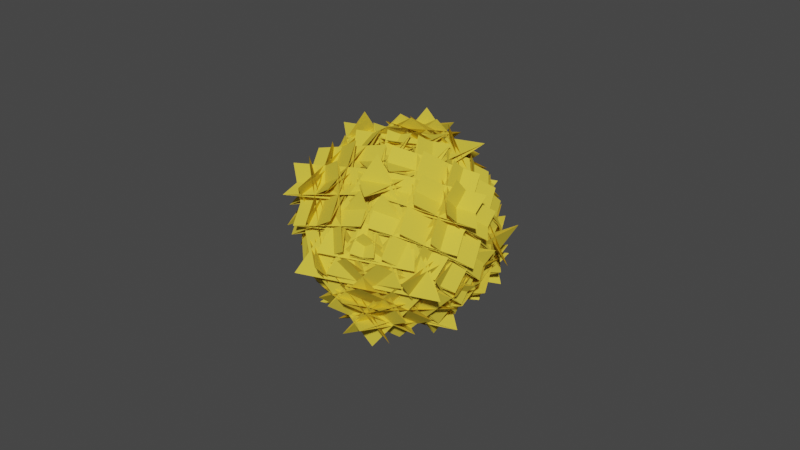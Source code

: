 # Source: Base02.blend  (saved by Blender 3.6.13; exported with 4.5.12 LTS)
import bpy
from mathutils import Matrix  # noqa: F401  (used for matrix-valued properties, if any)

bpy.ops.wm.read_factory_settings(use_empty=True)
scene = bpy.context.scene
scene.name = 'Scene'

# ---- collections
col_collection = bpy.data.collections.new('Collection'); scene.collection.children.link(col_collection)

# ---- materials (node trees are filled in below, after node groups)
mat_material = bpy.data.materials.new('Material')
mat_material.alpha_threshold = 0.0
mat_material.use_transparent_shadow = False
mat_material.diffuse_color = (0.8, 0.6178, 0.05714, 1.0)
mat_material.roughness = 0.5
mat_material.line_color = (0.0, 0.0, 0.0, 1.0)

# ---- material node trees

# ---- world
world_world = bpy.data.worlds.new('World'); scene.world = world_world
world_world.use_nodes = True; world_world.node_tree.nodes.clear()
_N = world_world.node_tree.nodes; _L = world_world.node_tree.links
n0 = _N.new('ShaderNodeOutputWorld'); n0.name = 'World Output'; n0.location = (300, 300)
n1 = _N.new('ShaderNodeBackground'); n1.name = 'Background'; n1.location = (10, 300)
n1.inputs[0].default_value = (0.05088, 0.05088, 0.05088, 1.0)
_L.new(n1.outputs[0], n0.inputs[0])
n0.is_active_output = True
world_world.color = (0.05088, 0.05088, 0.05088)
world_world.use_sun_shadow = False
world_world.sun_shadow_jitter_overblur = 0.0

# ---- meshes
me_cube = bpy.data.meshes.new('Cube')
me_cube.from_pydata([(0.8985, 0.1324, 0.7297), (0.8324, 0.4613, -0.4682), (-0.168, 1.13, -0.4682), (-0.1489, 0.8504, 0.7049), (0.7118, 0.7653, -0.4682), (-0.4682, 1.0, -0.4682), (-0.4682, 0.7653, 0.7118), (0.718, 0.5254, 0.718), (-0.4682, 1.13, -0.168), (-0.4682, 0.4613, 0.8324), (0.7297, 0.1324, 0.8985), (0.7049, 0.8504, -0.1489), (0.8443, 0.5908, -0.1696), (-0.1917, 1.341, -0.1917), (-0.1696, 0.5908, 0.8443), (0.9157, -0.2442, 0.9157), (0.7297, 0.8985, 0.1324), (-0.4682, 0.8324, 0.4613), (-0.4682, -0.168, 1.13), (0.7049, -0.1489, 0.8504), (-0.4682, 0.7118, 0.7653), (-0.4682, -0.4682, 1.0), (0.7118, -0.4682, 0.7653), (0.718, 0.718, 0.5254), (-0.168, -0.4682, 1.13), (0.8324, -0.4682, 0.4613), (0.8985, 0.7297, 0.1324), (-0.1489, 0.7049, 0.8504), (-0.1696, 0.8443, 0.5908), (-0.1917, -0.1917, 1.341), (0.8443, -0.1696, 0.5908), (0.9157, 0.9157, -0.2442), (1.13, -0.168, -0.4682), (0.4613, 0.8324, -0.4682), (0.1324, 0.8985, 0.7297), (0.8504, -0.1489, 0.7049), (0.5908, 0.8443, -0.1696), (-0.2442, 0.9157, 0.9157), (0.5908, -0.1696, 0.8443), (1.341, -0.1917, -0.1917), (0.1324, 0.7297, 0.8985), (0.4613, -0.4682, 0.8324), (1.13, -0.4682, -0.168), (0.8504, 0.7049, -0.1489), (0.7653, 0.7118, -0.4682), (0.5254, 0.718, 0.718), (0.7653, -0.4682, 0.7118), (1.0, -0.4682, -0.4682), (0.8985, 0.7297, -0.1324), (0.8324, -0.4682, -0.4613), (-0.168, -0.4682, -1.13), (-0.1489, 0.7049, -0.8504), (0.7118, -0.4682, -0.7653), (-0.4682, -0.4682, -1.0), (-0.4682, 0.7118, -0.7653), (0.718, 0.718, -0.5254), (-0.4682, -0.168, -1.13), (-0.4682, 0.8324, -0.4613), (0.7297, 0.8985, -0.1324), (0.7049, -0.1489, -0.8504), (0.8443, -0.1696, -0.5908), (-0.1917, -0.1917, -1.341), (-0.1696, 0.8443, -0.5908), (0.9157, 0.9157, 0.2442), (0.7297, 0.1324, -0.8985), (-0.4682, 0.4613, -0.8324), (-0.4682, 1.13, 0.168), (0.7049, 0.8504, 0.1489), (-0.4682, 0.7653, -0.7118), (-0.4682, 1.0, 0.4682), (0.7118, 0.7653, 0.4682), (0.718, 0.5254, -0.718), (-0.168, 1.13, 0.4682), (0.8324, 0.4613, 0.4682), (0.8985, 0.1324, -0.7297), (-0.1489, 0.8504, -0.7049), (-0.1696, 0.5908, -0.8443), (-0.1917, 1.341, 0.1917), (0.8443, 0.5908, 0.1696), (0.9157, -0.2442, -0.9157), (1.13, -0.4682, 0.168), (0.4613, -0.4682, -0.8324), (0.1324, 0.7297, -0.8985), (0.8504, 0.7049, 0.1489), (0.5908, -0.1696, -0.8443), (-0.2442, 0.9157, -0.9157), (0.5908, 0.8443, 0.1696), (1.341, -0.1917, 0.1917), (0.1324, 0.8985, -0.7297), (0.4613, 0.8324, 0.4682), (1.13, -0.168, 0.4682), (0.8504, -0.1489, -0.7049), (0.7653, -0.4682, -0.7118), (0.5254, 0.718, -0.718), (0.7653, 0.7118, 0.4682), (1.0, -0.4682, 0.4682), (0.1324, -0.8985, 0.7297), (0.4613, -0.8324, -0.4682), (1.13, 0.168, -0.4682), (0.8504, 0.1489, 0.7049), (0.7653, -0.7118, -0.4682), (1.0, 0.4682, -0.4682), (0.7653, 0.4682, 0.7118), (0.5254, -0.718, 0.718), (1.13, 0.4682, -0.168), (0.4613, 0.4682, 0.8324), (0.1324, -0.7297, 0.8985), (0.8504, -0.7049, -0.1489), (0.5908, -0.8443, -0.1696), (1.341, 0.1917, -0.1917), (0.5908, 0.1696, 0.8443), (-0.2442, -0.9157, 0.9157), (0.8985, -0.7297, 0.1324), (0.8324, 0.4682, 0.4613), (-0.168, 0.4682, 1.13), (-0.1489, -0.7049, 0.8504), (0.7118, 0.4682, 0.7653), (-0.4682, 0.4682, 1.0), (-0.4682, -0.7118, 0.7653), (0.718, -0.718, 0.5254), (-0.4682, 0.168, 1.13), (-0.4682, -0.8324, 0.4613), (0.7297, -0.8985, 0.1324), (0.7049, 0.1489, 0.8504), (0.8443, 0.1696, 0.5908), (-0.1917, 0.1917, 1.341), (-0.1696, -0.8443, 0.5908), (0.9157, -0.9157, -0.2442), (-0.168, -1.13, -0.4682), (0.8324, -0.4613, -0.4682), (0.8985, -0.1324, 0.7297), (-0.1489, -0.8504, 0.7049), (0.8443, -0.5908, -0.1696), (0.9157, 0.2442, 0.9157), (-0.1696, -0.5908, 0.8443), (-0.1917, -1.341, -0.1917), (0.7297, -0.1324, 0.8985), (-0.4682, -0.4613, 0.8324), (-0.4682, -1.13, -0.168), (0.7049, -0.8504, -0.1489), (0.7118, -0.7653, -0.4682), (0.718, -0.5254, 0.718), (-0.4682, -0.7653, 0.7118), (-0.4682, -1.0, -0.4682), (0.1324, -0.7297, -0.8985), (0.4613, 0.4682, -0.8324), (1.13, 0.4682, 0.168), (0.8504, -0.7049, 0.1489), (0.7653, 0.4682, -0.7118), (1.0, 0.4682, 0.4682), (0.7653, -0.7118, 0.4682), (0.5254, -0.718, -0.718), (1.13, 0.168, 0.4682), (0.4613, -0.8324, 0.4682), (0.1324, -0.8985, -0.7297), (0.8504, 0.1489, -0.7049), (0.5908, 0.1696, -0.8443), (1.341, 0.1917, 0.1917), (0.5908, -0.8443, 0.1696), (-0.2442, -0.9157, -0.9157), (0.8985, -0.1324, -0.7297), (0.8324, -0.4613, 0.4682), (-0.168, -1.13, 0.4682), (-0.1489, -0.8504, -0.7049), (0.7118, -0.7653, 0.4682), (-0.4682, -1.0, 0.4682), (-0.4682, -0.7653, -0.7118), (0.718, -0.5254, -0.718), (-0.4682, -1.13, 0.168), (-0.4682, -0.4613, -0.8324), (0.7297, -0.1324, -0.8985), (0.7049, -0.8504, 0.1489), (0.8443, -0.5908, 0.1696), (-0.1917, -1.341, 0.1917), (-0.1696, -0.5908, -0.8443), (0.9157, 0.2442, -0.9157), (-0.168, 0.4682, -1.13), (0.8324, 0.4682, -0.4613), (0.8985, -0.7297, -0.1324), (-0.1489, -0.7049, -0.8504), (0.8443, 0.1696, -0.5908), (0.9157, -0.9157, 0.2442), (-0.1696, -0.8443, -0.5908), (-0.1917, 0.1917, -1.341), (0.7297, -0.8985, -0.1324), (-0.4682, -0.8324, -0.4613), (-0.4682, 0.168, -1.13), (0.7049, 0.1489, -0.8504), (0.7118, 0.4682, -0.7653), (0.718, -0.718, -0.5254), (-0.4682, -0.7118, -0.7653), (-0.4682, 0.4682, -1.0), (-0.7297, 0.1324, 0.8985), (0.4682, 0.4613, 0.8324), (0.4682, 1.13, -0.168), (-0.7049, 0.8504, -0.1489), (0.4682, 0.7653, 0.7118), (0.4682, 1.0, -0.4682), (-0.7118, 0.7653, -0.4682), (-0.718, 0.5254, 0.718), (0.168, 1.13, -0.4682), (-0.8324, 0.4613, -0.4682), (-0.8985, 0.1324, 0.7297), (0.1489, 0.8504, 0.7049), (0.1696, 0.5908, 0.8443), (0.1917, 1.341, -0.1917), (-0.8443, 0.5908, -0.1696), (-0.9157, -0.2442, 0.9157), (-0.1324, 0.8985, 0.7297), (-0.4613, 0.8324, -0.4682), (-1.13, -0.168, -0.4682), (-0.8504, -0.1489, 0.7049), (-0.7653, 0.7118, -0.4682), (-1.0, -0.4682, -0.4682), (-0.7653, -0.4682, 0.7118), (-0.5254, 0.718, 0.718), (-1.13, -0.4682, -0.168), (-0.4613, -0.4682, 0.8324), (-0.1324, 0.7297, 0.8985), (-0.8504, 0.7049, -0.1489), (-0.5908, 0.8443, -0.1696), (-1.341, -0.1917, -0.1917), (-0.5908, -0.1696, 0.8443), (0.2442, 0.9157, 0.9157), (0.4682, -0.168, 1.13), (0.4682, 0.8324, 0.4613), (-0.7297, 0.8985, 0.1324), (-0.7049, -0.1489, 0.8504), (0.1696, 0.8443, 0.5908), (-0.9157, 0.9157, -0.2442), (-0.8443, -0.1696, 0.5908), (0.1917, -0.1917, 1.341), (-0.8985, 0.7297, 0.1324), (-0.8324, -0.4682, 0.4613), (0.168, -0.4682, 1.13), (0.1489, 0.7049, 0.8504), (0.4682, 0.7118, 0.7653), (-0.718, 0.718, 0.5254), (-0.7118, -0.4682, 0.7653), (0.4682, -0.4682, 1.0), (-0.1324, 0.7297, -0.8985), (-0.4613, -0.4682, -0.8324), (-1.13, -0.4682, 0.168), (-0.8504, 0.7049, 0.1489), (-0.7653, -0.4682, -0.7118), (-1.0, -0.4682, 0.4682), (-0.7653, 0.7118, 0.4682), (-0.5254, 0.718, -0.718), (-1.13, -0.168, 0.4682), (-0.4613, 0.8324, 0.4682), (-0.1324, 0.8985, -0.7297), (-0.8504, -0.1489, -0.7049), (-0.5908, -0.1696, -0.8443), (-1.341, -0.1917, 0.1917), (-0.5908, 0.8443, 0.1696), (0.2442, 0.9157, -0.9157), (-0.8985, 0.1324, -0.7297), (-0.8324, 0.4613, 0.4682), (0.168, 1.13, 0.4682), (0.1489, 0.8504, -0.7049), (-0.7118, 0.7653, 0.4682), (0.4682, 1.0, 0.4682), (0.4682, 0.7653, -0.7118), (-0.718, 0.5254, -0.718), (0.4682, 1.13, 0.168), (0.4682, 0.4613, -0.8324), (-0.7297, 0.1324, -0.8985), (-0.7049, 0.8504, 0.1489), (-0.8443, 0.5908, 0.1696), (0.1917, 1.341, 0.1917), (0.1696, 0.5908, -0.8443), (-0.9157, -0.2442, -0.9157), (0.168, -0.4682, -1.13), (-0.8324, -0.4682, -0.4613), (-0.8985, 0.7297, -0.1324), (0.1489, 0.7049, -0.8504), (-0.8443, -0.1696, -0.5908), (-0.9157, 0.9157, 0.2442), (0.1696, 0.8443, -0.5908), (0.1917, -0.1917, -1.341), (-0.7297, 0.8985, -0.1324), (0.4682, 0.8324, -0.4613), (0.4682, -0.168, -1.13), (-0.7049, -0.1489, -0.8504), (-0.7118, -0.4682, -0.7653), (-0.718, 0.718, -0.5254), (0.4682, 0.7118, -0.7653), (0.4682, -0.4682, -1.0), (-0.1324, -0.7297, 0.8985), (-0.4613, 0.4682, 0.8324), (-1.13, 0.4682, -0.168), (-0.8504, -0.7049, -0.1489), (-0.7653, 0.4682, 0.7118), (-1.0, 0.4682, -0.4682), (-0.7653, -0.7118, -0.4682), (-0.5254, -0.718, 0.718), (-1.13, 0.168, -0.4682), (-0.4613, -0.8324, -0.4682), (-0.1324, -0.8985, 0.7297), (-0.8504, 0.1489, 0.7049), (-0.5908, 0.1696, 0.8443), (-1.341, 0.1917, -0.1917), (-0.5908, -0.8443, -0.1696), (0.2442, -0.9157, 0.9157), (-0.8985, -0.1324, 0.7297), (-0.8324, -0.4613, -0.4682), (0.168, -1.13, -0.4682), (0.1489, -0.8504, 0.7049), (-0.7118, -0.7653, -0.4682), (0.4682, -1.0, -0.4682), (0.4682, -0.7653, 0.7118), (-0.718, -0.5254, 0.718), (0.4682, -1.13, -0.168), (0.4682, -0.4613, 0.8324), (-0.7297, -0.1324, 0.8985), (-0.7049, -0.8504, -0.1489), (-0.8443, -0.5908, -0.1696), (0.1917, -1.341, -0.1917), (0.1696, -0.5908, 0.8443), (-0.9157, 0.2442, 0.9157), (0.168, 0.4682, 1.13), (-0.8324, 0.4682, 0.4613), (-0.8985, -0.7297, 0.1324), (0.1489, -0.7049, 0.8504), (-0.8443, 0.1696, 0.5908), (-0.9157, -0.9157, -0.2442), (0.1696, -0.8443, 0.5908), (0.1917, 0.1917, 1.341), (-0.7297, -0.8985, 0.1324), (0.4682, -0.8324, 0.4613), (0.4682, 0.168, 1.13), (-0.7049, 0.1489, 0.8504), (-0.7118, 0.4682, 0.7653), (-0.718, -0.718, 0.5254), (0.4682, -0.7118, 0.7653), (0.4682, 0.4682, 1.0), (-0.8985, -0.7297, -0.1324), (-0.8324, 0.4682, -0.4613), (0.168, 0.4682, -1.13), (0.1489, -0.7049, -0.8504), (-0.7118, 0.4682, -0.7653), (0.4682, 0.4682, -1.0), (0.4682, -0.7118, -0.7653), (-0.718, -0.718, -0.5254), (0.4682, 0.168, -1.13), (0.4682, -0.8324, -0.4613), (-0.7297, -0.8985, -0.1324), (-0.7049, 0.1489, -0.8504), (-0.8443, 0.1696, -0.5908), (0.1917, 0.1917, -1.341), (0.1696, -0.8443, -0.5908), (-0.9157, -0.9157, 0.2442), (-0.7297, -0.1324, -0.8985), (0.4682, -0.4613, -0.8324), (0.4682, -1.13, 0.168), (-0.7049, -0.8504, 0.1489), (0.4682, -0.7653, -0.7118), (0.4682, -1.0, 0.4682), (-0.7118, -0.7653, 0.4682), (-0.718, -0.5254, -0.718), (0.168, -1.13, 0.4682), (-0.8324, -0.4613, 0.4682), (-0.8985, -0.1324, -0.7297), (0.1489, -0.8504, -0.7049), (0.1696, -0.5908, -0.8443), (0.1917, -1.341, 0.1917), (-0.8443, -0.5908, 0.1696), (-0.9157, 0.2442, -0.9157), (-1.13, 0.4682, 0.168), (-0.4613, 0.4682, -0.8324), (-0.1324, -0.7297, -0.8985), (-0.8504, -0.7049, 0.1489), (-0.5908, 0.1696, -0.8443), (0.2442, -0.9157, -0.9157), (-0.5908, -0.8443, 0.1696), (-1.341, 0.1917, 0.1917), (-0.1324, -0.8985, -0.7297), (-0.4613, -0.8324, 0.4682), (-1.13, 0.168, 0.4682), (-0.8504, 0.1489, -0.7049), (-0.7653, 0.4682, -0.7118), (-0.5254, -0.718, -0.718), (-0.7653, -0.7118, 0.4682), (-1.0, 0.4682, 0.4682)], [], [(150, 100, 98, 152), (380, 244, 242, 368), (163, 167, 171, 173), (82, 48, 60, 84), (188, 52, 50, 176), (10, 16, 28, 14), (63, 79, 85), (140, 164, 162, 128), (179, 183, 187, 189), (207, 223, 229), (307, 311, 315, 317), (303, 319, 325), (259, 263, 267, 269), (58, 64, 76, 62), (19, 23, 27, 29), (355, 359, 363, 365), (115, 119, 123, 125), (227, 231, 235, 237), (178, 144, 156, 180), (26, 40, 38, 30), (211, 215, 219, 221), (218, 232, 230, 222), (44, 94, 90, 32), (67, 71, 75, 77), (15, 31, 37), (33, 89, 73, 1), (236, 20, 18, 224), (102, 46, 42, 104), (177, 49, 81, 145), (262, 68, 66, 264), (130, 96, 108, 132), (129, 161, 153, 97), (118, 334, 330, 120), (310, 142, 138, 312), (154, 160, 172, 158), (166, 356, 354, 168), (342, 190, 186, 344), (198, 260, 258, 200), (246, 212, 210, 248), (332, 238, 234, 320), (273, 337, 369, 241), (266, 280, 278, 270), (322, 288, 300, 324), (294, 382, 378, 296), (358, 308, 306, 360), (370, 336, 348, 372), (346, 352, 364, 350), (362, 376, 374, 366), (3, 7, 11, 13), (225, 17, 9, 193), (25, 113, 105, 41), (51, 55, 59, 61), (57, 281, 265, 65), (92, 148, 146, 80), (99, 103, 107, 109), (111, 127, 133), (121, 329, 313, 137), (147, 151, 155, 157), (159, 175, 181), (345, 185, 169, 353), (195, 199, 203, 205), (201, 257, 249, 209), (321, 233, 217, 289), (243, 247, 251, 253), (255, 271, 277), (284, 340, 338, 272), (291, 295, 299, 301), (361, 305, 297, 377), (323, 327, 331, 333), (339, 343, 347, 349), (351, 367, 373), (371, 375, 379, 381), (275, 279, 283, 285), (250, 256, 268, 254), (287, 53, 191, 341), (74, 88, 86, 78), (35, 39, 43, 45), (6, 196, 194, 8), (314, 328, 326, 318), (298, 304, 316, 302), (131, 135, 139, 141), (106, 112, 124, 110), (202, 208, 220, 206), (214, 292, 290, 216), (122, 136, 134, 126), (165, 143, 309, 357), (21, 239, 335, 117), (95, 47, 101, 149), (226, 192, 204, 228), (170, 184, 182, 174), (274, 240, 252, 276), (383, 293, 213, 245), (22, 116, 114, 24), (261, 197, 5, 69), (54, 286, 282, 56), (83, 87, 91, 93), (70, 4, 2, 72), (0, 1, 2, 3), (4, 5, 6, 7), (8, 9, 10, 11), (12, 13, 14, 15), (16, 17, 18, 19), (20, 21, 22, 23), (24, 25, 26, 27), (28, 29, 30, 31), (32, 33, 34, 35), (36, 37, 38, 39), (40, 41, 42, 43), (44, 45, 46, 47), (48, 49, 50, 51), (52, 53, 54, 55), (56, 57, 58, 59), (60, 61, 62, 63), (64, 65, 66, 67), (68, 69, 70, 71), (72, 73, 74, 75), (76, 77, 78, 79), (80, 81, 82, 83), (84, 85, 86, 87), (88, 89, 90, 91), (92, 93, 94, 95), (96, 97, 98, 99), (100, 101, 102, 103), (104, 105, 106, 107), (108, 109, 110, 111), (112, 113, 114, 115), (116, 117, 118, 119), (120, 121, 122, 123), (124, 125, 126, 127), (128, 129, 130, 131), (132, 133, 134, 135), (136, 137, 138, 139), (140, 141, 142, 143), (144, 145, 146, 147), (148, 149, 150, 151), (152, 153, 154, 155), (156, 157, 158, 159), (160, 161, 162, 163), (164, 165, 166, 167), (168, 169, 170, 171), (172, 173, 174, 175), (176, 177, 178, 179), (180, 181, 182, 183), (184, 185, 186, 187), (188, 189, 190, 191), (192, 193, 194, 195), (196, 197, 198, 199), (200, 201, 202, 203), (204, 205, 206, 207), (208, 209, 210, 211), (212, 213, 214, 215), (216, 217, 218, 219), (220, 221, 222, 223), (224, 225, 226, 227), (228, 229, 230, 231), (232, 233, 234, 235), (236, 237, 238, 239), (240, 241, 242, 243), (244, 245, 246, 247), (248, 249, 250, 251), (252, 253, 254, 255), (256, 257, 258, 259), (260, 261, 262, 263), (264, 265, 266, 267), (268, 269, 270, 271), (272, 273, 274, 275), (276, 277, 278, 279), (280, 281, 282, 283), (284, 285, 286, 287), (288, 289, 290, 291), (292, 293, 294, 295), (296, 297, 298, 299), (300, 301, 302, 303), (304, 305, 306, 307), (308, 309, 310, 311), (312, 313, 314, 315), (316, 317, 318, 319), (320, 321, 322, 323), (324, 325, 326, 327), (328, 329, 330, 331), (332, 333, 334, 335), (336, 337, 338, 339), (340, 341, 342, 343), (344, 345, 346, 347), (348, 349, 350, 351), (352, 353, 354, 355), (356, 357, 358, 359), (360, 361, 362, 363), (364, 365, 366, 367), (368, 369, 370, 371), (372, 373, 374, 375), (376, 377, 378, 379), (380, 381, 382, 383), (12, 0, 3, 13), (2, 4, 7, 3), (6, 8, 11, 7), (10, 14, 13, 11), (28, 16, 19, 29), (18, 20, 23, 19), (22, 24, 27, 23), (26, 30, 29, 27), (44, 32, 35, 45), (34, 36, 39, 35), (38, 40, 43, 39), (42, 46, 45, 43), (60, 48, 51, 61), (50, 52, 55, 51), (54, 56, 59, 55), (58, 62, 61, 59), (76, 64, 67, 77), (66, 68, 71, 67), (70, 72, 75, 71), (74, 78, 77, 75), (92, 80, 83, 93), (82, 84, 87, 83), (86, 88, 91, 87), (90, 94, 93, 91), (108, 96, 99, 109), (98, 100, 103, 99), (102, 104, 107, 103), (106, 110, 109, 107), (124, 112, 115, 125), (114, 116, 119, 115), (118, 120, 123, 119), (122, 126, 125, 123), (140, 128, 131, 141), (130, 132, 135, 131), (134, 136, 139, 135), (138, 142, 141, 139), (156, 144, 147, 157), (146, 148, 151, 147), (150, 152, 155, 151), (154, 158, 157, 155), (172, 160, 163, 173), (162, 164, 167, 163), (166, 168, 171, 167), (170, 174, 173, 171), (188, 176, 179, 189), (178, 180, 183, 179), (182, 184, 187, 183), (186, 190, 189, 187), (204, 192, 195, 205), (194, 196, 199, 195), (198, 200, 203, 199), (202, 206, 205, 203), (220, 208, 211, 221), (210, 212, 215, 211), (214, 216, 219, 215), (218, 222, 221, 219), (236, 224, 227, 237), (226, 228, 231, 227), (230, 232, 235, 231), (234, 238, 237, 235), (252, 240, 243, 253), (242, 244, 247, 243), (246, 248, 251, 247), (250, 254, 253, 251), (268, 256, 259, 269), (258, 260, 263, 259), (262, 264, 267, 263), (266, 270, 269, 267), (284, 272, 275, 285), (274, 276, 279, 275), (278, 280, 283, 279), (282, 286, 285, 283), (300, 288, 291, 301), (290, 292, 295, 291), (294, 296, 299, 295), (298, 302, 301, 299), (316, 304, 307, 317), (306, 308, 311, 307), (310, 312, 315, 311), (314, 318, 317, 315), (332, 320, 323, 333), (322, 324, 327, 323), (326, 328, 331, 327), (330, 334, 333, 331), (348, 336, 339, 349), (338, 340, 343, 339), (342, 344, 347, 343), (346, 350, 349, 347), (364, 352, 355, 365), (354, 356, 359, 355), (358, 360, 363, 359), (362, 366, 365, 363), (380, 368, 371, 381), (370, 372, 375, 371), (374, 376, 379, 375), (378, 382, 381, 379), (33, 1, 0, 34), (15, 37, 36, 12), (9, 17, 16, 10), (31, 15, 14, 28), (25, 41, 40, 26), (37, 31, 30, 38), (81, 49, 48, 82), (63, 85, 84, 60), (57, 65, 64, 58), (79, 63, 62, 76), (73, 89, 88, 74), (85, 79, 78, 86), (129, 97, 96, 130), (111, 133, 132, 108), (105, 113, 112, 106), (127, 111, 110, 124), (121, 137, 136, 122), (133, 127, 126, 134), (177, 145, 144, 178), (159, 181, 180, 156), (153, 161, 160, 154), (175, 159, 158, 172), (169, 185, 184, 170), (181, 175, 174, 182), (225, 193, 192, 226), (207, 229, 228, 204), (201, 209, 208, 202), (223, 207, 206, 220), (217, 233, 232, 218), (229, 223, 222, 230), (273, 241, 240, 274), (255, 277, 276, 252), (249, 257, 256, 250), (271, 255, 254, 268), (265, 281, 280, 266), (277, 271, 270, 278), (321, 289, 288, 322), (303, 325, 324, 300), (297, 305, 304, 298), (319, 303, 302, 316), (313, 329, 328, 314), (325, 319, 318, 326), (369, 337, 336, 370), (351, 373, 372, 348), (345, 353, 352, 346), (367, 351, 350, 364), (361, 377, 376, 362), (373, 367, 366, 374), (287, 341, 340, 284), (337, 273, 272, 338), (383, 245, 244, 380), (241, 369, 368, 242), (53, 287, 286, 54), (281, 57, 56, 282), (261, 69, 68, 262), (65, 265, 264, 66), (47, 95, 94, 44), (89, 33, 32, 90), (69, 5, 4, 70), (1, 73, 72, 2), (357, 309, 308, 358), (305, 361, 360, 306), (293, 383, 382, 294), (377, 297, 296, 378), (143, 165, 164, 140), (161, 129, 128, 162), (149, 101, 100, 150), (97, 153, 152, 98), (197, 261, 260, 198), (257, 201, 200, 258), (245, 213, 212, 246), (209, 249, 248, 210), (117, 335, 334, 118), (329, 121, 120, 330), (309, 143, 142, 310), (137, 313, 312, 138), (21, 117, 116, 22), (113, 25, 24, 114), (101, 47, 46, 102), (41, 105, 104, 42), (341, 191, 190, 342), (185, 345, 344, 186), (165, 357, 356, 166), (353, 169, 168, 354), (335, 239, 238, 332), (233, 321, 320, 234), (213, 293, 292, 214), (289, 217, 216, 290), (239, 21, 20, 236), (17, 225, 224, 18), (5, 197, 196, 6), (193, 9, 8, 194), (191, 53, 52, 188), (49, 177, 176, 50), (95, 149, 148, 92), (145, 81, 80, 146), (34, 0, 12, 36)])
_uv = me_cube.uv_layers.new(name='UVMap')
_uv.uv.foreach_set('vector', [0.5585, 0.7433, 0.4415, 0.7433, 0.4415, 0.5878, 0.5585, 0.5878, 0.1543, 0.5665, 0.1543, 0.6835, 0.1088, 0.6835, 0.1088, 0.5665, 0.2474, 0.7198, 0.3067, 0.7028, 0.31, 0.764, 0.2441, 0.7794, 0.2792, 0.5666, 0.4708, 0.5666, 0.4067, 0.6285, 0.3433, 0.6285, 0.3683, 0.5665, 0.3683, 0.6835, 0.2128, 0.6835, 0.2128, 0.5665, 0.6123, 0.4662, 0.5166, 0.4662, 0.5738, 0.3538, 0.6055, 0.3538, 0.3645, 0.5105, 0.3645, 0.6555, 0.2195, 0.5105, 0.4415, 0.7567, 0.5585, 0.7567, 0.5585, 0.9122, 0.4415, 0.9122, 0.2474, 0.685, 0.2441, 0.6191, 0.31, 0.6224, 0.3067, 0.6817, 0.6145, 0.09448, 0.6145, 0.2395, 0.4695, 0.2395, 0.56, -0.01396, 0.5567, 0.04719, 0.4974, 0.03024, 0.4941, -0.02941, 0.6145, 0.01053, 0.6145, 0.1555, 0.4695, 0.01053, 0.2278, 0.5152, 0.1818, 0.5629, 0.1836, 0.5152, 0.2329, 0.4608, 0.3412, 0.5127, 0.3412, 0.6084, 0.2288, 0.5512, 0.2288, 0.5195, 0.639, 0.435, 0.5778, 0.4317, 0.5948, 0.3724, 0.6544, 0.3691, 0.1836, 0.7348, 0.1818, 0.6871, 0.2278, 0.7348, 0.2329, 0.7892, 0.5948, 0.8776, 0.5778, 0.8183, 0.639, 0.815, 0.6544, 0.8809, 0.5948, 0.1224, 0.6544, 0.1191, 0.639, 0.185, 0.5778, 0.1817, 0.3623, 0.6945, 0.2666, 0.6945, 0.3238, 0.644, 0.3555, 0.644, 0.5292, 0.5666, 0.7208, 0.5666, 0.6567, 0.6285, 0.5933, 0.6285, 0.56, 0.1224, 0.5567, 0.1817, 0.4974, 0.185, 0.4941, 0.1191, 0.6123, 0.2162, 0.5166, 0.2162, 0.5738, 0.1038, 0.6055, 0.1038, 0.4415, 0.5067, 0.5585, 0.5067, 0.5585, 0.6622, 0.4415, 0.6622, 0.31, 0.486, 0.3067, 0.5472, 0.2474, 0.5302, 0.2441, 0.4706, 0.6145, 0.4895, 0.4695, 0.4895, 0.6145, 0.3445, 0.4415, 0.4536, 0.5585, 0.4536, 0.5585, 0.5464, 0.4415, 0.5464, 0.5957, 0.4335, 0.5957, 0.3165, 0.6412, 0.3165, 0.6412, 0.4335, 0.6183, 0.5665, 0.6183, 0.6835, 0.4628, 0.6835, 0.4628, 0.5665, 0.4214, 0.5665, 0.4214, 0.6835, 0.3286, 0.6835, 0.3286, 0.5665, 0.3085, 0.5293, 0.1915, 0.5293, 0.1915, 0.4838, 0.3085, 0.4838, 0.5584, 0.6542, 0.5584, 0.8458, 0.4965, 0.7817, 0.4965, 0.7183, 0.4415, 0.7036, 0.5585, 0.7036, 0.5585, 0.7964, 0.4415, 0.7964, 0.5957, 0.9335, 0.5957, 0.8165, 0.6412, 0.8165, 0.6412, 0.9335, 0.589, 0.8165, 0.589, 0.9335, 0.479, 0.9335, 0.479, 0.8165, 0.2666, 0.7373, 0.3623, 0.6416, 0.3555, 0.6988, 0.3238, 0.7305, 0.1915, 0.7207, 0.3085, 0.7207, 0.3085, 0.7662, 0.1915, 0.7662, 0.3085, 0.714, 0.1915, 0.714, 0.1915, 0.604, 0.3085, 0.604, 0.4415, 0.2567, 0.5585, 0.2567, 0.5585, 0.4122, 0.4415, 0.4122, 0.5585, 0.2433, 0.4415, 0.2433, 0.4415, 0.08779, 0.5585, 0.08779, 0.5957, 0.1835, 0.5957, 0.06647, 0.6412, 0.06647, 0.6412, 0.1835, 0.146, 0.6835, 0.146, 0.5665, 0.1923, 0.5665, 0.1923, 0.6835, 0.1588, 0.6084, 0.1588, 0.5127, 0.2712, 0.5195, 0.2712, 0.5512, 0.5166, 0.03379, 0.6123, 0.03379, 0.6055, 0.1462, 0.5738, 0.1462, 0.4415, 0.03603, 0.5585, 0.03603, 0.5585, 0.146, 0.4415, 0.146, 0.5585, 0.02934, 0.4415, 0.02934, 0.4415, -0.01621, 0.5585, -0.01621, 0.2334, 0.7162, 0.1377, 0.7162, 0.1445, 0.6038, 0.1762, 0.6038, 0.1588, 0.7373, 0.1588, 0.6416, 0.2712, 0.6988, 0.2712, 0.7305, 0.1377, 0.6416, 0.2334, 0.7373, 0.1762, 0.7305, 0.1445, 0.6988, 0.56, 0.3724, 0.5567, 0.4317, 0.4974, 0.435, 0.4941, 0.3691, 0.5577, 0.4335, 0.5577, 0.3165, 0.604, 0.3165, 0.604, 0.4335, 0.5786, 0.6835, 0.5786, 0.5665, 0.6714, 0.5665, 0.6714, 0.6835, 0.2474, 0.565, 0.3067, 0.5683, 0.31, 0.6276, 0.2441, 0.6309, 0.1915, 0.521, 0.3085, 0.521, 0.3085, 0.5673, 0.1915, 0.5673, 0.3817, 0.6835, 0.3817, 0.5665, 0.5372, 0.5665, 0.5372, 0.6835, 0.56, 0.6338, 0.5567, 0.7561, 0.4974, 0.7222, 0.4941, 0.6029, 0.6145, 0.9055, 0.4695, 0.7605, 0.6145, 0.7605, 0.5577, 0.9335, 0.5577, 0.8165, 0.604, 0.8165, 0.604, 0.9335, 0.3598, 0.6914, 0.3121, 0.6932, 0.3598, 0.6472, 0.4142, 0.6421, 0.2195, 0.7395, 0.3645, 0.5945, 0.3645, 0.7395, 0.3085, 0.729, 0.1915, 0.729, 0.1915, 0.6827, 0.3085, 0.6827, 0.4974, 0.2778, 0.5567, 0.2439, 0.56, 0.3662, 0.4941, 0.3971, 0.4415, 0.2036, 0.5585, 0.2036, 0.5585, 0.2964, 0.4415, 0.2964, 0.5577, 0.1835, 0.5577, 0.06647, 0.604, 0.06647, 0.604, 0.1835, 0.111, 0.565, 0.1722, 0.5683, 0.1552, 0.6276, 0.09559, 0.6309, 0.2805, 0.5105, 0.1355, 0.6555, 0.1355, 0.5105, 0.161, 0.6835, 0.161, 0.5665, 0.271, 0.5665, 0.271, 0.6835, 0.4829, 0.03533, 0.5881, 0.03687, 0.5897, 0.1421, 0.4745, 0.1505, 0.5585, 0.06734, 0.4415, 0.06734, 0.4415, 0.02095, 0.5585, 0.02095, 0.6098, 0.05858, 0.6642, 0.1079, 0.6098, 0.1028, 0.5621, 0.05684, 0.2671, 0.7147, 0.1619, 0.7131, 0.1603, 0.6079, 0.2755, 0.5995, 0.1355, 0.7395, 0.1355, 0.5945, 0.2805, 0.7395, 0.1402, 0.6914, 0.08578, 0.6421, 0.1402, 0.6472, 0.1879, 0.6932, 0.2671, 0.5353, 0.2755, 0.6505, 0.1603, 0.6421, 0.1619, 0.5369, 0.2334, 0.5127, 0.1377, 0.6084, 0.1445, 0.5512, 0.1762, 0.5195, 0.3085, 0.6835, 0.1915, 0.6835, 0.1915, 0.5665, 0.3085, 0.5665, 0.3623, 0.6084, 0.2666, 0.5127, 0.3238, 0.5195, 0.3555, 0.5512, 0.56, 0.6162, 0.4941, 0.6471, 0.4974, 0.5278, 0.5567, 0.4939, 0.589, 0.3165, 0.589, 0.4335, 0.479, 0.4335, 0.479, 0.3165, 0.6123, 0.1084, 0.5166, 0.01269, 0.5738, 0.01946, 0.6055, 0.05115, 0.5912, 0.01269, 0.5912, 0.1084, 0.4788, 0.05115, 0.4788, 0.01946, 0.56, 0.8776, 0.4941, 0.8809, 0.4974, 0.815, 0.5567, 0.8183, 0.6123, 0.8584, 0.5166, 0.7627, 0.5738, 0.7695, 0.6055, 0.8012, 0.5584, 0.1542, 0.5584, 0.3458, 0.4965, 0.2817, 0.4965, 0.2183, 0.589, 0.06647, 0.589, 0.1835, 0.479, 0.1835, 0.479, 0.06647, 0.5166, 0.7838, 0.6123, 0.7838, 0.6055, 0.8962, 0.5738, 0.8962, 0.5585, 0.9335, 0.4415, 0.9335, 0.4415, 0.8165, 0.5585, 0.8165, 0.8085, 0.6835, 0.6915, 0.6835, 0.6915, 0.5665, 0.8085, 0.5665, 0.5585, 0.6835, 0.4415, 0.6835, 0.4415, 0.5665, 0.5585, 0.5665, 0.5166, 0.2373, 0.6123, 0.1416, 0.6055, 0.1988, 0.5738, 0.2305, 0.3412, 0.6416, 0.3412, 0.7373, 0.2288, 0.7305, 0.2288, 0.6988, 0.1377, 0.5338, 0.2334, 0.5338, 0.1762, 0.6462, 0.1445, 0.6462, 0.5585, 0.1835, 0.4415, 0.1835, 0.4415, 0.06647, 0.5585, 0.06647, 0.6317, 0.6835, 0.6317, 0.5665, 0.7872, 0.5665, 0.7872, 0.6835, 0.5585, 0.4335, 0.4415, 0.4335, 0.4415, 0.3165, 0.5585, 0.3165, 0.1915, 0.536, 0.3085, 0.536, 0.3085, 0.646, 0.1915, 0.646, 0.4912, 0.565, 0.5221, 0.6309, 0.4028, 0.6276, 0.3689, 0.5683, 0.5585, 0.4933, 0.4415, 0.4933, 0.4415, 0.3378, 0.5585, 0.3378, 0.5181, 0.438, 0.4819, 0.438, 0.4819, 0.438, 0.5181, 0.3931, 0.4819, 0.3931, 0.4819, 0.3931, 0.5181, 0.3569, 0.5181, 0.3931, 0.5498, 0.3569, 0.5498, 0.3569, 0.5498, 0.3931, 0.5181, 0.3931, 0.5367, 0.5317, 0.5181, 0.438, 0.5367, 0.4572, 0.5367, 0.5428, 0.5498, 0.3931, 0.5577, 0.3931, 0.6119, 0.3569, 0.6119, 0.3931, 0.6119, 0.3931, 0.625, 0.3931, 0.625, 0.4117, 0.625, 0.4117, 0.687, 0.6431, 0.5786, 0.6069, 0.563, 0.6069, 0.687, 0.6069, 0.5574, 0.4269, 0.5947, 0.4269, 0.5574, 0.4641, 0.5519, 0.4697, 0.4819, 0.562, 0.5181, 0.4536, 0.5181, 0.438, 0.5181, 0.562, 0.5367, 0.4683, 0.5367, 0.4572, 0.5367, 0.5428, 0.5181, 0.562, 0.563, 0.6069, 0.563, 0.6431, 0.563, 0.6431, 0.5181, 0.6069, 0.4819, 0.6069, 0.5181, 0.562, 0.5181, 0.6069, 0.4819, 0.6069, 0.313, 0.6069, 0.313, 0.6431, 0.313, 0.6431, 0.2681, 0.6069, 0.2681, 0.6431, 0.2681, 0.6431, 0.2319, 0.6069, 0.2681, 0.6069, 0.2319, 0.5752, 0.2319, 0.5752, 0.2681, 0.5752, 0.2681, 0.6069, 0.3019, 0.5731, 0.2681, 0.5752, 0.3019, 0.5359, 0.3019, 0.5303, 0.2681, 0.5752, 0.2681, 0.5673, 0.2319, 0.5131, 0.2681, 0.5131, 0.2681, 0.5131, 0.2681, 0.5, 0.2867, 0.5, 0.2867, 0.5, 0.2681, 0.5, 0.2867, 0.5, 0.2867, 0.5227, 0.2867, 0.5227, 0.3019, 0.5676, 0.2681, 0.5131, 0.3019, 0.5303, 0.3019, 0.5731, 0.437, 0.6431, 0.3286, 0.6069, 0.313, 0.6069, 0.437, 0.6069, 0.3433, 0.5883, 0.3322, 0.5883, 0.4178, 0.5883, 0.437, 0.6069, 0.2998, 0.5131, 0.3077, 0.521, 0.3619, 0.5752, 0.3447, 0.5731, 0.437, 0.6069, 0.437, 0.6069, 0.4633, 0.5883, 0.4633, 0.6069, 0.5181, 0.812, 0.5181, 0.7964, 0.4819, 0.688, 0.5181, 0.688, 0.4819, 0.6431, 0.4819, 0.6431, 0.5181, 0.6431, 0.5181, 0.688, 0.563, 0.6069, 0.563, 0.6069, 0.563, 0.6431, 0.5181, 0.6431, 0.5367, 0.7817, 0.5181, 0.688, 0.5367, 0.7072, 0.5367, 0.7928, 0.5498, 0.7631, 0.5577, 0.771, 0.6119, 0.8252, 0.5947, 0.8231, 0.625, 0.8383, 0.625, 0.8569, 0.6119, 0.8569, 0.6119, 0.8569, 0.6119, 0.8931, 0.5577, 0.8569, 0.5498, 0.8569, 0.6119, 0.8569, 0.5574, 0.7859, 0.5947, 0.8231, 0.5574, 0.8231, 0.5519, 0.8231, 0.4819, 0.812, 0.4819, 0.812, 0.5181, 0.812, 0.5181, 0.8569, 0.5367, 0.7183, 0.5367, 0.7072, 0.5367, 0.7928, 0.5181, 0.812, 0.5498, 0.8569, 0.5498, 0.8931, 0.5498, 0.8931, 0.5181, 0.8569, 0.4819, 0.8569, 0.5181, 0.8569, 0.5181, 0.8931, 0.5181, 0.8931, 0.2998, 0.6617, 0.3077, 0.6617, 0.3619, 0.6617, 0.3447, 0.6769, 0.3619, 0.6617, 0.375, 0.6617, 0.3619, 0.6748, 0.3619, 0.6748, 0.3619, 0.6748, 0.3077, 0.729, 0.2998, 0.7369, 0.3447, 0.6769, 0.3238, 0.644, 0.4142, 0.6421, 0.3238, 0.7305, 0.2195, 0.7395, 0.2867, 0.7273, 0.2867, 0.75, 0.2681, 0.75, 0.2867, 0.7273, 0.2867, 0.75, 0.2681, 0.75, 0.2681, 0.7369, 0.2681, 0.7369, 0.2319, 0.7369, 0.2681, 0.6827, 0.2681, 0.6748, 0.2681, 0.7369, 0.3019, 0.7197, 0.2681, 0.7369, 0.3019, 0.6824, 0.3019, 0.6769, 0.313, 0.6069, 0.313, 0.6069, 0.313, 0.6431, 0.2681, 0.6431, 0.3019, 0.6769, 0.3019, 0.7197, 0.3019, 0.7141, 0.2681, 0.6748, 0.2681, 0.6748, 0.2319, 0.6748, 0.2319, 0.6748, 0.2681, 0.6431, 0.2681, 0.6069, 0.2681, 0.6431, 0.2319, 0.6431, 0.2319, 0.6431, 0.5498, 0.3569, 0.5498, 0.3931, 0.5498, 0.3931, 0.5181, 0.3569, 0.5181, 0.3569, 0.4819, 0.3569, 0.4819, 0.3569, 0.5181, 0.312, 0.4819, 0.312, 0.5181, 0.2036, 0.5181, 0.188, 0.5181, 0.312, 0.5367, 0.2928, 0.5181, 0.312, 0.5367, 0.2183, 0.5367, 0.2072, 0.5181, 0.188, 0.4819, 0.188, 0.4819, 0.188, 0.5181, 0.1431, 0.4819, 0.1431, 0.4819, 0.1431, 0.5181, 0.1069, 0.5181, 0.1431, 0.5498, 0.1069, 0.5498, 0.1069, 0.5498, 0.1431, 0.5181, 0.1431, 0.5367, 0.2817, 0.5181, 0.188, 0.5367, 0.2072, 0.5367, 0.2928, 0.6119, 0.1748, 0.5577, 0.229, 0.5498, 0.2369, 0.5947, 0.1769, 0.5574, 0.2141, 0.5519, 0.2197, 0.5574, 0.1769, 0.5947, 0.1769, 0.5498, 0.1431, 0.5577, 0.1431, 0.6119, 0.1069, 0.6119, 0.1431, 0.625, 0.1617, 0.625, 0.1617, 0.6119, 0.1431, 0.625, 0.1431, 0.2002, 0.6069, 0.1923, 0.6069, 0.1381, 0.6431, 0.1381, 0.6069, 0.1381, 0.6069, 0.125, 0.6069, 0.125, 0.5883, 0.125, 0.5883, 0.125, 0.6069, 0.125, 0.5883, 0.1477, 0.5883, 0.1477, 0.5883, 0.1926, 0.5731, 0.1381, 0.6069, 0.1553, 0.5731, 0.1981, 0.5731, 0.1381, 0.5752, 0.146, 0.5673, 0.2002, 0.5131, 0.1981, 0.5303, 0.2002, 0.5131, 0.2133, 0.5, 0.2133, 0.5131, 0.2133, 0.5131, 0.2319, 0.5131, 0.2319, 0.5673, 0.2319, 0.5752, 0.1981, 0.5303, 0.1981, 0.5303, 0.2319, 0.5131, 0.1981, 0.5676, 0.1981, 0.5731, 0.271, 0.6835, 0.146, 0.6835, 0.1377, 0.5338, 0.2671, 0.5353, 0.1445, 0.6462, 0.1355, 0.5105, 0.2712, 0.5195, 0.2755, 0.6505, 0.1588, 0.5127, 0.3085, 0.521, 0.3085, 0.646, 0.1603, 0.6421, 0.161, 0.6835, 0.1619, 0.5369, 0.3085, 0.536, 0.3085, 0.6835, 0.6123, 0.03379, 0.604, 0.1835, 0.479, 0.1835, 0.4829, 0.03533, 0.589, 0.1835, 0.4415, 0.1835, 0.4415, 0.03603, 0.5881, 0.03687, 0.4415, 0.146, 0.4415, 0.02095, 0.5912, 0.01269, 0.5897, 0.1421, 0.6055, 0.1462, 0.4745, 0.1505, 0.4788, 0.01946, 0.6145, 0.01053, 0.5181, 0.07517, 0.5181, 0.06734, 0.4819, 0.01313, 0.5181, 0.01313, 0.4819, 0.0, 0.4819, 0.0, 0.5181, 0.0, 0.5181, 0.01313, 0.5498, 0.8569, 0.5498, 0.8569, 0.5498, 0.8931, 0.5181, 0.8931, 0.5519, 0.06757, 0.5181, 0.01313, 0.5519, 0.03032, 0.5519, 0.07313, 0.6119, 0.1069, 0.5577, 0.1069, 0.5498, 0.1069, 0.5947, 0.07313, 0.5574, 0.07313, 0.5519, 0.07313, 0.5574, 0.03588, 0.5947, 0.07313, 0.5498, 0.01313, 0.5577, 0.02095, 0.6119, 0.07517, 0.5947, 0.07313, 0.6119, 0.08829, 0.6119, 0.08829, 0.6119, 0.07517, 0.625, 0.08829, 0.1377, 0.7162, 0.146, 0.5665, 0.271, 0.5665, 0.2671, 0.7147, 0.161, 0.5665, 0.3085, 0.5665, 0.3085, 0.714, 0.1619, 0.7131, 0.3085, 0.604, 0.3085, 0.729, 0.1588, 0.7373, 0.1603, 0.6079, 0.1445, 0.6038, 0.2755, 0.5995, 0.2712, 0.7305, 0.1355, 0.7395, 0.2319, 0.6748, 0.2319, 0.6827, 0.2319, 0.7369, 0.1981, 0.7197, 0.2133, 0.7369, 0.2133, 0.75, 0.2002, 0.7369, 0.2002, 0.7369, 0.2002, 0.7369, 0.146, 0.6827, 0.1381, 0.6748, 0.1981, 0.7197, 0.1981, 0.6824, 0.2319, 0.7369, 0.1981, 0.7197, 0.1981, 0.6769, 0.1381, 0.6431, 0.1923, 0.6431, 0.2002, 0.6431, 0.1553, 0.6769, 0.1926, 0.6769, 0.1981, 0.6769, 0.1553, 0.6769, 0.1381, 0.6431, 0.1553, 0.6769, 0.1381, 0.6748, 0.125, 0.6617, 0.1553, 0.6769, 0.1381, 0.6617, 0.1381, 0.6617, 0.1381, 0.6748, 0.125, 0.6617, 0.4965, 0.5317, 0.5584, 0.5958, 0.5367, 0.4572, 0.5181, 0.438, 0.4415, 0.3378, 0.4415, 0.4933, 0.5181, 0.438, 0.5181, 0.3931, 0.589, 0.3165, 0.479, 0.3165, 0.5181, 0.3931, 0.5498, 0.3931, 0.6123, 0.4662, 0.6055, 0.3538, 0.5498, 0.3931, 0.5519, 0.4269, 0.5738, 0.3538, 0.5166, 0.4662, 0.5947, 0.4269, 0.6119, 0.3931, 0.6412, 0.3165, 0.5957, 0.3165, 0.5778, 0.4317, 0.639, 0.435, 0.625, 0.4117, 0.625, 0.3931, 0.5948, 0.3724, 0.5778, 0.4317, 0.5292, 0.5666, 0.5933, 0.6285, 0.687, 0.6069, 0.6678, 0.5883, 0.4415, 0.5067, 0.4415, 0.6622, 0.5181, 0.6069, 0.5181, 0.562, 0.5584, 0.4042, 0.4965, 0.4683, 0.4941, 0.6471, 0.56, 0.6162, 0.5367, 0.5883, 0.5367, 0.5428, 0.4974, 0.5278, 0.4941, 0.6471, 0.4628, 0.6835, 0.6183, 0.6835, 0.563, 0.6069, 0.5181, 0.6069, 0.4067, 0.6285, 0.4708, 0.5666, 0.3322, 0.5883, 0.313, 0.6069, 0.2128, 0.6835, 0.3683, 0.6835, 0.313, 0.6069, 0.2681, 0.6069, 0.1915, 0.536, 0.1915, 0.646, 0.2681, 0.6069, 0.2681, 0.5752, 0.3412, 0.5127, 0.2288, 0.5195, 0.2681, 0.5752, 0.3019, 0.5731, 0.2288, 0.5512, 0.3412, 0.6084, 0.3019, 0.5303, 0.2681, 0.5131, 0.1915, 0.4838, 0.1915, 0.5293, 0.3067, 0.5472, 0.31, 0.486, 0.2867, 0.5, 0.2681, 0.5, 0.2474, 0.5302, 0.3067, 0.5472, 0.2867, 0.5227, 0.2867, 0.5, 0.2441, 0.4706, 0.2474, 0.5302, 0.437, 0.6069, 0.4633, 0.6069, 0.4912, 0.565, 0.3689, 0.5683, 0.2792, 0.5666, 0.3433, 0.6285, 0.5221, 0.6309, 0.4912, 0.565, 0.3238, 0.5195, 0.2666, 0.5127, 0.3447, 0.5731, 0.3619, 0.5752, 0.4633, 0.6069, 0.4633, 0.5883, 0.3689, 0.5683, 0.4028, 0.6276, 0.4965, 0.7817, 0.5584, 0.8458, 0.56, 0.6338, 0.4941, 0.6029, 0.4415, 0.5878, 0.4415, 0.7433, 0.5181, 0.688, 0.5181, 0.6431, 0.6183, 0.5665, 0.4628, 0.5665, 0.5181, 0.6431, 0.563, 0.6431, 0.5367, 0.7072, 0.5367, 0.6617, 0.4941, 0.6029, 0.4974, 0.7222, 0.5738, 0.7695, 0.5166, 0.7627, 0.5947, 0.8231, 0.6119, 0.8252, 0.625, 0.8569, 0.625, 0.8383, 0.5778, 0.8183, 0.5948, 0.8776, 0.5957, 0.9335, 0.6412, 0.9335, 0.639, 0.815, 0.5778, 0.8183, 0.5166, 0.7838, 0.5738, 0.8962, 0.6119, 0.8569, 0.5947, 0.8231, 0.4415, 0.7567, 0.4415, 0.9122, 0.5181, 0.8569, 0.5181, 0.812, 0.5584, 0.6542, 0.4965, 0.7183, 0.5181, 0.812, 0.5367, 0.7928, 0.6055, 0.8962, 0.6123, 0.7838, 0.5519, 0.8231, 0.5498, 0.8569, 0.479, 0.9335, 0.589, 0.9335, 0.5498, 0.8569, 0.5181, 0.8569, 0.3238, 0.644, 0.2666, 0.6945, 0.3598, 0.6914, 0.4142, 0.6421, 0.375, 0.6617, 0.3619, 0.6617, 0.3121, 0.6932, 0.3598, 0.6914, 0.3619, 0.6748, 0.375, 0.6617, 0.3598, 0.6472, 0.3121, 0.6932, 0.2666, 0.7373, 0.3238, 0.7305, 0.4142, 0.6421, 0.3598, 0.6472, 0.2867, 0.75, 0.2867, 0.7273, 0.2474, 0.7198, 0.2441, 0.7794, 0.2681, 0.75, 0.2867, 0.75, 0.3067, 0.7028, 0.2474, 0.7198, 0.1915, 0.7207, 0.1915, 0.7662, 0.31, 0.764, 0.3067, 0.7028, 0.3412, 0.6416, 0.2288, 0.6988, 0.2681, 0.7369, 0.3019, 0.7197, 0.3683, 0.5665, 0.2128, 0.5665, 0.2681, 0.6431, 0.313, 0.6431, 0.3623, 0.6945, 0.3555, 0.644, 0.2998, 0.6617, 0.3019, 0.6769, 0.2288, 0.7305, 0.3412, 0.7373, 0.3019, 0.6769, 0.2681, 0.6748, 0.1915, 0.604, 0.1915, 0.714, 0.2681, 0.6748, 0.2681, 0.6431, 0.5367, 0.3383, 0.5367, 0.2928, 0.4974, 0.2778, 0.4941, 0.3971, 0.479, 0.4335, 0.589, 0.4335, 0.5498, 0.3569, 0.5181, 0.3569, 0.4415, 0.2567, 0.4415, 0.4122, 0.5181, 0.3569, 0.5181, 0.312, 0.5584, 0.1542, 0.4965, 0.2183, 0.4941, 0.3971, 0.56, 0.3662, 0.4965, 0.2817, 0.5584, 0.3458, 0.5367, 0.2072, 0.5181, 0.188, 0.4415, 0.08779, 0.4415, 0.2433, 0.5181, 0.188, 0.5181, 0.1431, 0.589, 0.06647, 0.479, 0.06647, 0.5181, 0.1431, 0.5498, 0.1431, 0.6123, 0.2162, 0.6055, 0.1038, 0.5498, 0.1431, 0.5519, 0.1769, 0.625, 0.1617, 0.625, 0.1431, 0.5948, 0.1224, 0.5778, 0.1817, 0.5166, 0.2373, 0.5738, 0.2305, 0.6119, 0.1748, 0.5947, 0.1769, 0.5738, 0.1038, 0.5166, 0.2162, 0.5947, 0.1769, 0.6119, 0.1431, 0.6412, 0.06647, 0.5957, 0.06647, 0.5778, 0.1817, 0.639, 0.185, 0.1762, 0.6462, 0.2334, 0.5338, 0.1553, 0.5731, 0.1381, 0.6069, 0.1088, 0.6835, 0.1543, 0.6835, 0.1722, 0.5683, 0.111, 0.565, 0.125, 0.5883, 0.125, 0.6069, 0.1552, 0.6276, 0.1722, 0.5683, 0.1477, 0.5883, 0.125, 0.5883, 0.09559, 0.6309, 0.1552, 0.6276, 0.1445, 0.5512, 0.1377, 0.6084, 0.2278, 0.5152, 0.2329, 0.4608, 0.2133, 0.5, 0.2002, 0.5131, 0.1818, 0.5629, 0.2278, 0.5152, 0.2133, 0.5131, 0.2133, 0.5, 0.1836, 0.5152, 0.1818, 0.5629, 0.1588, 0.6084, 0.2712, 0.5512, 0.2319, 0.5131, 0.1981, 0.5303, 0.161, 0.6835, 0.271, 0.6835, 0.2671, 0.5353, 0.1619, 0.5369, 0.1377, 0.5338, 0.1445, 0.6462, 0.2755, 0.6505, 0.2671, 0.5353, 0.2712, 0.5195, 0.1588, 0.5127, 0.1603, 0.6421, 0.2755, 0.6505, 0.3085, 0.646, 0.3085, 0.536, 0.1619, 0.5369, 0.1603, 0.6421, 0.6055, 0.1462, 0.6123, 0.03379, 0.4829, 0.03533, 0.4745, 0.1505, 0.479, 0.1835, 0.589, 0.1835, 0.5881, 0.03687, 0.4829, 0.03533, 0.4415, 0.03603, 0.4415, 0.146, 0.5897, 0.1421, 0.5881, 0.03687, 0.5912, 0.01269, 0.4788, 0.01946, 0.4745, 0.1505, 0.5897, 0.1421, 0.4788, 0.05115, 0.5912, 0.1084, 0.5519, 0.03032, 0.5181, 0.01313, 0.4415, -0.01621, 0.4415, 0.02934, 0.5567, 0.04719, 0.56, -0.01396, 0.589, 0.8165, 0.479, 0.8165, 0.5181, 0.8931, 0.5498, 0.8931, 0.5367, 0.02274, 0.5367, 0.0, 0.4941, -0.02941, 0.4974, 0.03024, 0.6119, 0.08829, 0.625, 0.08829, 0.6098, 0.05858, 0.5621, 0.05684, 0.5166, 0.03379, 0.5738, 0.1462, 0.6119, 0.1069, 0.5947, 0.07313, 0.5738, 0.01946, 0.5166, 0.01269, 0.6098, 0.1028, 0.6642, 0.1079, 0.625, 0.08829, 0.6119, 0.07517, 0.5621, 0.05684, 0.6098, 0.1028, 0.1445, 0.6038, 0.1377, 0.7162, 0.2671, 0.7147, 0.2755, 0.5995, 0.271, 0.5665, 0.161, 0.5665, 0.1619, 0.7131, 0.2671, 0.7147, 0.3085, 0.714, 0.3085, 0.604, 0.1603, 0.6079, 0.1619, 0.7131, 0.1588, 0.7373, 0.2712, 0.7305, 0.2755, 0.5995, 0.1603, 0.6079, 0.2712, 0.6988, 0.1588, 0.6416, 0.1981, 0.7197, 0.2319, 0.7369, 0.2133, 0.75, 0.2133, 0.7369, 0.1818, 0.6871, 0.1836, 0.7348, 0.2002, 0.7369, 0.2133, 0.75, 0.2278, 0.7348, 0.1818, 0.6871, 0.1377, 0.6416, 0.1445, 0.6988, 0.2329, 0.7892, 0.2278, 0.7348, 0.1381, 0.6617, 0.125, 0.6617, 0.1402, 0.6914, 0.1879, 0.6932, 0.2334, 0.7162, 0.1762, 0.6038, 0.1381, 0.6431, 0.1553, 0.6769, 0.1762, 0.7305, 0.2334, 0.7373, 0.1402, 0.6472, 0.08578, 0.6421, 0.125, 0.6617, 0.1381, 0.6748, 0.1879, 0.6932, 0.1402, 0.6472, 0.4415, 0.4536, 0.4415, 0.5464, 0.5584, 0.5958, 0.5584, 0.4042, 0.5367, 0.5428, 0.5367, 0.4572, 0.4965, 0.4683, 0.4965, 0.5317, 0.604, 0.3165, 0.5577, 0.3165, 0.5166, 0.4662, 0.6123, 0.4662, 0.4695, 0.4895, 0.6145, 0.4895, 0.6055, 0.3538, 0.5738, 0.3538, 0.5786, 0.6835, 0.6714, 0.6835, 0.7208, 0.5666, 0.5292, 0.5666, 0.6145, 0.3445, 0.4695, 0.4895, 0.5574, 0.4641, 0.5891, 0.4324, 0.3286, 0.6835, 0.4214, 0.6835, 0.4708, 0.5666, 0.2792, 0.5666, 0.4178, 0.5883, 0.3322, 0.5883, 0.3433, 0.6285, 0.4067, 0.6285, 0.1915, 0.521, 0.1915, 0.5673, 0.3412, 0.6084, 0.3412, 0.5127, 0.3645, 0.6555, 0.3645, 0.5105, 0.2288, 0.5195, 0.2288, 0.5512, 0.354, 0.5673, 0.3077, 0.521, 0.2666, 0.5127, 0.3623, 0.6084, 0.2195, 0.5105, 0.3645, 0.6555, 0.3555, 0.5512, 0.3238, 0.5195, 0.4415, 0.7036, 0.4415, 0.7964, 0.5584, 0.8458, 0.5584, 0.6542, 0.5367, 0.7928, 0.5367, 0.7072, 0.4965, 0.7183, 0.4965, 0.7817, 0.604, 0.8173, 0.5577, 0.771, 0.5166, 0.7627, 0.6123, 0.8584, 0.4695, 0.7605, 0.6145, 0.9055, 0.6055, 0.8012, 0.5738, 0.7695, 0.5577, 0.9335, 0.604, 0.9335, 0.6123, 0.7838, 0.5166, 0.7838, 0.6145, 0.7605, 0.4695, 0.7605, 0.5738, 0.8962, 0.6055, 0.8962, 0.354, 0.6617, 0.3077, 0.6617, 0.2666, 0.6945, 0.3623, 0.6945, 0.2195, 0.7395, 0.3645, 0.7395, 0.3555, 0.644, 0.3238, 0.644, 0.3077, 0.729, 0.354, 0.6827, 0.3623, 0.6416, 0.2666, 0.7373, 0.3645, 0.5945, 0.2195, 0.7395, 0.3238, 0.7305, 0.3555, 0.6988, 0.1915, 0.6827, 0.1915, 0.729, 0.3412, 0.7373, 0.3412, 0.6416, 0.3645, 0.7395, 0.3645, 0.5945, 0.2288, 0.6988, 0.2288, 0.7305, 0.5577, 0.229, 0.604, 0.1827, 0.6123, 0.1416, 0.5166, 0.2373, 0.6145, 0.09448, 0.4695, 0.2395, 0.5738, 0.2305, 0.6055, 0.1988, 0.4415, 0.2036, 0.4415, 0.2964, 0.5584, 0.3458, 0.5584, 0.1542, 0.5367, 0.2928, 0.5367, 0.2072, 0.4965, 0.2183, 0.4965, 0.2817, 0.604, 0.06647, 0.5577, 0.06647, 0.5166, 0.2162, 0.6123, 0.2162, 0.4695, 0.2395, 0.6145, 0.2395, 0.6055, 0.1038, 0.5738, 0.1038, 0.146, 0.6835, 0.1923, 0.6835, 0.2334, 0.5338, 0.1377, 0.5338, 0.2805, 0.5105, 0.1355, 0.5105, 0.1445, 0.6462, 0.1762, 0.6462, 0.1923, 0.521, 0.146, 0.5673, 0.1377, 0.6084, 0.2334, 0.5127, 0.1355, 0.6555, 0.2805, 0.5105, 0.1762, 0.5195, 0.1445, 0.5512, 0.3085, 0.5673, 0.3085, 0.521, 0.1588, 0.5127, 0.1588, 0.6084, 0.1355, 0.5105, 0.1355, 0.6555, 0.2712, 0.5512, 0.2712, 0.5195, 0.5577, 0.1835, 0.604, 0.1835, 0.6123, 0.03379, 0.5166, 0.03379, 0.6145, 0.01053, 0.4695, 0.01053, 0.5738, 0.1462, 0.6055, 0.1462, 0.4415, 0.02095, 0.4415, 0.06734, 0.5912, 0.1084, 0.5912, 0.01269, 0.6145, 0.1555, 0.6145, 0.01053, 0.4788, 0.01946, 0.4788, 0.05115, 0.604, 0.06734, 0.5577, 0.02095, 0.5166, 0.01269, 0.6123, 0.1084, 0.4695, 0.01053, 0.6145, 0.1555, 0.6055, 0.05115, 0.5738, 0.01946, 0.1923, 0.5665, 0.146, 0.5665, 0.1377, 0.7162, 0.2334, 0.7162, 0.1355, 0.7395, 0.2805, 0.7395, 0.1762, 0.6038, 0.1445, 0.6038, 0.3085, 0.729, 0.3085, 0.6827, 0.1588, 0.6416, 0.1588, 0.7373, 0.1355, 0.5945, 0.1355, 0.7395, 0.2712, 0.7305, 0.2712, 0.6988, 0.146, 0.6827, 0.1923, 0.729, 0.2334, 0.7373, 0.1377, 0.6416, 0.2805, 0.7395, 0.1355, 0.5945, 0.1445, 0.6988, 0.1762, 0.7305, 0.3085, 0.6835, 0.3085, 0.5665, 0.161, 0.5665, 0.161, 0.6835, 0.146, 0.5665, 0.146, 0.6835, 0.271, 0.6835, 0.271, 0.5665, 0.125, 0.6069, 0.125, 0.6431, 0.1543, 0.6835, 0.1543, 0.5665, 0.1923, 0.6835, 0.1923, 0.5665, 0.1088, 0.5665, 0.1088, 0.6835, 0.1915, 0.6835, 0.3085, 0.6835, 0.3085, 0.536, 0.1915, 0.536, 0.3085, 0.521, 0.1915, 0.521, 0.1915, 0.646, 0.3085, 0.646, 0.2681, 0.5, 0.2319, 0.5, 0.1915, 0.5293, 0.3085, 0.5293, 0.1915, 0.5673, 0.3085, 0.5673, 0.3085, 0.4838, 0.1915, 0.4838, 0.4415, 0.6835, 0.5585, 0.6835, 0.5585, 0.5067, 0.4415, 0.5067, 0.5585, 0.4536, 0.4415, 0.4536, 0.4415, 0.6622, 0.5585, 0.6622, 0.5585, 0.3165, 0.4415, 0.3165, 0.4415, 0.4933, 0.5585, 0.4933, 0.4415, 0.5464, 0.5585, 0.5464, 0.5585, 0.3378, 0.4415, 0.3378, 0.5181, 0.0, 0.4819, 0.0, 0.4415, 0.02934, 0.5585, 0.02934, 0.4415, 0.06734, 0.5585, 0.06734, 0.5585, -0.01621, 0.4415, -0.01621, 0.4415, 0.1835, 0.5585, 0.1835, 0.5585, 0.03603, 0.4415, 0.03603, 0.5585, 0.02095, 0.4415, 0.02095, 0.4415, 0.146, 0.5585, 0.146, 0.4415, 0.9335, 0.5585, 0.9335, 0.5585, 0.7567, 0.4415, 0.7567, 0.5585, 0.7036, 0.4415, 0.7036, 0.4415, 0.9122, 0.5585, 0.9122, 0.5585, 0.5665, 0.4415, 0.5665, 0.4415, 0.7433, 0.5585, 0.7433, 0.4415, 0.7964, 0.5585, 0.7964, 0.5585, 0.5878, 0.4415, 0.5878, 0.4415, 0.4335, 0.5585, 0.4335, 0.5585, 0.2567, 0.4415, 0.2567, 0.5585, 0.2036, 0.4415, 0.2036, 0.4415, 0.4122, 0.5585, 0.4122, 0.5585, 0.06647, 0.4415, 0.06647, 0.4415, 0.2433, 0.5585, 0.2433, 0.4415, 0.2964, 0.5585, 0.2964, 0.5585, 0.08779, 0.4415, 0.08779, 0.625, 0.8931, 0.625, 0.8569, 0.5957, 0.8165, 0.5957, 0.9335, 0.5577, 0.8165, 0.5577, 0.9335, 0.6412, 0.9335, 0.6412, 0.8165, 0.4415, 0.8165, 0.4415, 0.9335, 0.589, 0.9335, 0.589, 0.8165, 0.604, 0.9335, 0.604, 0.8165, 0.479, 0.8165, 0.479, 0.9335, 0.8085, 0.6835, 0.8085, 0.5665, 0.6317, 0.5665, 0.6317, 0.6835, 0.5786, 0.5665, 0.5786, 0.6835, 0.7872, 0.6835, 0.7872, 0.5665, 0.4415, 0.5665, 0.4415, 0.6835, 0.6183, 0.6835, 0.6183, 0.5665, 0.6714, 0.6835, 0.6714, 0.5665, 0.4628, 0.5665, 0.4628, 0.6835, 0.3085, 0.5665, 0.1915, 0.5665, 0.1915, 0.714, 0.3085, 0.714, 0.1915, 0.729, 0.3085, 0.729, 0.3085, 0.604, 0.1915, 0.604, 0.2319, 0.75, 0.2681, 0.75, 0.3085, 0.7207, 0.1915, 0.7207, 0.3085, 0.6827, 0.1915, 0.6827, 0.1915, 0.7662, 0.3085, 0.7662, 0.625, 0.1431, 0.625, 0.1069, 0.5957, 0.06647, 0.5957, 0.1835, 0.5577, 0.06647, 0.5577, 0.1835, 0.6412, 0.1835, 0.6412, 0.06647, 0.4415, 0.06647, 0.4415, 0.1835, 0.589, 0.1835, 0.589, 0.06647, 0.604, 0.1835, 0.604, 0.06647, 0.479, 0.06647, 0.479, 0.1835, 0.625, 0.3931, 0.625, 0.3569, 0.5957, 0.3165, 0.5957, 0.4335, 0.5577, 0.3165, 0.5577, 0.4335, 0.6412, 0.4335, 0.6412, 0.3165, 0.4415, 0.3165, 0.4415, 0.4335, 0.589, 0.4335, 0.589, 0.3165, 0.604, 0.4335, 0.604, 0.3165, 0.479, 0.3165, 0.479, 0.4335, 0.1915, 0.5665, 0.1915, 0.6835, 0.3683, 0.6835, 0.3683, 0.5665, 0.4214, 0.6835, 0.4214, 0.5665, 0.2128, 0.5665, 0.2128, 0.6835, 0.5585, 0.6835, 0.5585, 0.5665, 0.3817, 0.5665, 0.3817, 0.6835, 0.3286, 0.5665, 0.3286, 0.6835, 0.5372, 0.6835, 0.5372, 0.5665, 0.5584, 0.4042, 0.5584, 0.5958, 0.4965, 0.5317, 0.4965, 0.4683])
me_cube.materials.append(mat_material)
me_cube.use_mirror_vertex_groups = False
me_cube.update()

# ---- objects
ob_cube = bpy.data.objects.new('Cube', me_cube)

# ---- transforms, parenting, visibility, modifiers, constraints
ob_cube.location = (-0.7384, -0.2259, 1.626)
ob_cube.rotation_euler = (0.671, -0.5684, -2.219)
ob_cube.scale = (1.909, 1.909, 1.909)
ob_cube.lock_rotations_4d = False
ob_cube.empty_display_type = 'ARROWS'
ob_cube.lineart.crease_threshold = 0.0

# ---- collection membership
col_collection.objects.link(ob_cube)

# ---- scene / render settings (as saved in the file)
scene.frame_start = 1; scene.frame_end = 250; scene.frame_set(1)
scene.render.engine = 'BLENDER_EEVEE_NEXT'
scene.cycles.sampling_pattern = 'TABULATED_SOBOL'
scene.view_settings.view_transform = 'Filmic'
bpy.context.view_layer.update()

# ---- added for rendering (the .blend has no active camera and no usable light): camera, sun
cam_auto = bpy.data.cameras.new('AutoCamera')
cam_auto.lens = 50.0
cam_auto.sensor_width = 36.0
cam_auto.clip_end = 1000.0
ob_auto_camera = bpy.data.objects.new('AutoCamera', cam_auto)
scene.collection.objects.link(ob_auto_camera)
ob_auto_camera.location = (12.6385, -16.2781, 12.3272)
ob_auto_camera.rotation_euler = (1.09748, -7.21219e-08, 0.694738)
scene.camera = ob_auto_camera
light_auto_sun = bpy.data.lights.new('AutoSun', 'SUN')
light_auto_sun.energy = 3.0
light_auto_sun.angle = 0.0523599
ob_auto_sun = bpy.data.objects.new('AutoSun', light_auto_sun)
scene.collection.objects.link(ob_auto_sun)
ob_auto_sun.rotation_euler = (0.872665, 0.174533, 0.523599)
bpy.context.view_layer.update()
